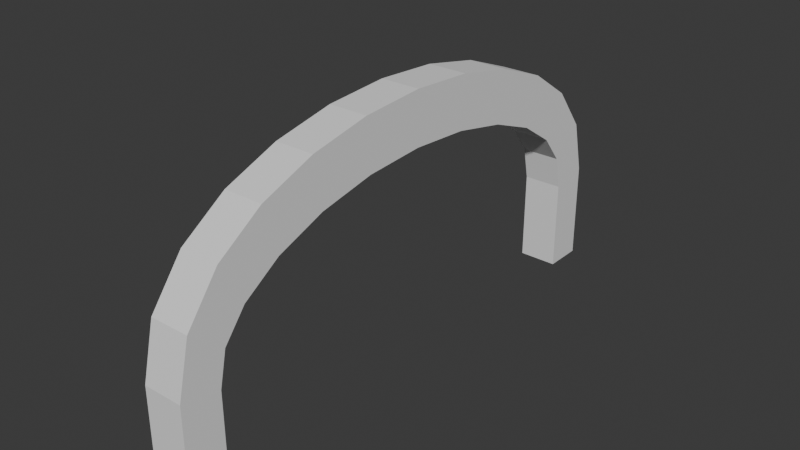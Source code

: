 # Source: Arch.blend  (saved by Blender 4.4.32; exported with 4.5.12 LTS)
import bpy
from mathutils import Matrix  # noqa: F401  (used for matrix-valued properties, if any)

bpy.ops.wm.read_factory_settings(use_empty=True)
scene = bpy.context.scene
scene.name = 'Scene'

# ---- collections
col_collection = bpy.data.collections.new('Collection'); scene.collection.children.link(col_collection)

# ---- world
world_world = bpy.data.worlds.new('World'); scene.world = world_world
world_world.use_nodes = True; world_world.node_tree.nodes.clear()
_N = world_world.node_tree.nodes; _L = world_world.node_tree.links
n0 = _N.new('ShaderNodeOutputWorld'); n0.name = 'World Output'; n0.location = (300, 300)
n1 = _N.new('ShaderNodeBackground'); n1.name = 'Background'; n1.location = (10, 300)
n1.inputs[0].default_value = (0.05088, 0.05088, 0.05088, 1.0)
_L.new(n1.outputs[0], n0.inputs[0])
n0.is_active_output = True
world_world.color = (0.05088, 0.05088, 0.05088)
world_world.sun_shadow_jitter_overblur = 0.0

# ---- meshes
me_b_ziercurve = bpy.data.meshes.new('BézierCurve')
me_b_ziercurve.from_pydata([(-0.02369, 2.225, 0.2758), (-0.02369, 2.225, -0.2758), (-0.02369, 2.777, -0.2758), (-0.02369, 2.777, 0.2758), (0.8249, 2.185, 0.2758), (0.8249, 2.185, -0.2758), (0.8793, 2.734, -0.2758), (0.8793, 2.734, 0.2758), (1.62, 2.065, 0.2758), (1.62, 2.065, -0.2758), (1.737, 2.604, -0.2758), (1.737, 2.604, 0.2758), (2.307, 1.869, 0.2758), (2.307, 1.869, -0.2758), (2.507, 2.383, -0.2758), (2.507, 2.383, 0.2758), (2.828, 1.61, 0.2758), (2.828, 1.61, -0.2758), (3.148, 2.059, -0.2758), (3.148, 2.059, 0.2758), (3.137, 1.316, 0.2758), (3.137, 1.316, -0.2758), (3.608, 1.603, -0.2758), (3.608, 1.603, 0.2758), (3.239, 0.9604, 0.2758), (3.239, 0.9604, -0.2758), (3.785, 1.041, -0.2758), (3.785, 1.041, 0.2758), (3.236, 0.0008943, 0.2758), (3.236, 0.0008943, -0.2758), (3.788, 0.0008938, -0.2758), (3.788, 0.0008939, 0.2758), (-0.8722, 2.185, 0.2758), (-0.8722, 2.185, -0.2758), (-0.9267, 2.734, -0.2758), (-0.9267, 2.734, 0.2758), (-1.667, 2.065, 0.2758), (-1.667, 2.065, -0.2758), (-1.785, 2.604, -0.2758), (-1.785, 2.604, 0.2758), (-2.354, 1.869, 0.2758), (-2.354, 1.869, -0.2758), (-2.555, 2.383, -0.2758), (-2.555, 2.383, 0.2758), (-2.876, 1.61, 0.2758), (-2.876, 1.61, -0.2758), (-3.195, 2.059, -0.2758), (-3.195, 2.059, 0.2758), (-3.185, 1.316, 0.2758), (-3.185, 1.316, -0.2758), (-3.656, 1.603, -0.2758), (-3.656, 1.603, 0.2758), (-3.287, 0.9604, 0.2758), (-3.287, 0.9604, -0.2758), (-3.832, 1.041, -0.2758), (-3.832, 1.041, 0.2758), (-3.284, 0.0008943, 0.2758), (-3.284, 0.0008943, -0.2758), (-3.835, 0.0008938, -0.2758), (-3.835, 0.0008939, 0.2758)], [], [(0, 4, 7, 3), (1, 5, 4, 0), (2, 6, 5, 1), (3, 7, 6, 2), (4, 8, 11, 7), (5, 9, 8, 4), (6, 10, 9, 5), (7, 11, 10, 6), (8, 12, 15, 11), (9, 13, 12, 8), (10, 14, 13, 9), (11, 15, 14, 10), (12, 16, 19, 15), (13, 17, 16, 12), (14, 18, 17, 13), (15, 19, 18, 14), (16, 20, 23, 19), (17, 21, 20, 16), (18, 22, 21, 17), (19, 23, 22, 18), (20, 24, 27, 23), (21, 25, 24, 20), (22, 26, 25, 21), (23, 27, 26, 22), (24, 28, 31, 27), (27, 31, 30, 26), (25, 29, 28, 24), (26, 30, 29, 25), (0, 3, 35, 32), (1, 0, 32, 33), (2, 1, 33, 34), (3, 2, 34, 35), (32, 35, 39, 36), (33, 32, 36, 37), (34, 33, 37, 38), (35, 34, 38, 39), (36, 39, 43, 40), (37, 36, 40, 41), (38, 37, 41, 42), (39, 38, 42, 43), (40, 43, 47, 44), (41, 40, 44, 45), (42, 41, 45, 46), (43, 42, 46, 47), (44, 47, 51, 48), (45, 44, 48, 49), (46, 45, 49, 50), (47, 46, 50, 51), (48, 51, 55, 52), (49, 48, 52, 53), (50, 49, 53, 54), (51, 50, 54, 55), (59, 58, 57, 56), (55, 59, 56, 52), (52, 56, 57, 53), (53, 57, 58, 54), (54, 58, 59, 55), (31, 28, 29, 30)])
_uv = me_b_ziercurve.uv_layers.new(name='UVMap')
_uv.uv.foreach_set('vector', [0.5, 1.0, 0.5278, 1.0, 0.5278, 0.75, 0.5, 0.75, 0.5, 0.25, 0.5278, 0.25, 0.5278, 0.0, 0.5, 0.0, 0.5, 0.5, 0.5278, 0.5, 0.5278, 0.25, 0.5, 0.25, 0.5, 0.75, 0.5278, 0.75, 0.5278, 0.5, 0.5, 0.5, 0.5278, 1.0, 0.5556, 1.0, 0.5556, 0.75, 0.5278, 0.75, 0.5278, 0.25, 0.5556, 0.25, 0.5556, 0.0, 0.5278, 0.0, 0.5278, 0.5, 0.5556, 0.5, 0.5556, 0.25, 0.5278, 0.25, 0.5278, 0.75, 0.5556, 0.75, 0.5556, 0.5, 0.5278, 0.5, 0.5556, 1.0, 0.5833, 1.0, 0.5833, 0.75, 0.5556, 0.75, 0.5556, 0.25, 0.5833, 0.25, 0.5833, 0.0, 0.5556, 0.0, 0.5556, 0.5, 0.5833, 0.5, 0.5833, 0.25, 0.5556, 0.25, 0.5556, 0.75, 0.5833, 0.75, 0.5833, 0.5, 0.5556, 0.5, 0.5833, 1.0, 0.6111, 1.0, 0.6111, 0.75, 0.5833, 0.75, 0.5833, 0.25, 0.6111, 0.25, 0.6111, 0.0, 0.5833, 0.0, 0.5833, 0.5, 0.6111, 0.5, 0.6111, 0.25, 0.5833, 0.25, 0.5833, 0.75, 0.6111, 0.75, 0.6111, 0.5, 0.5833, 0.5, 0.6111, 1.0, 0.6389, 1.0, 0.6389, 0.75, 0.6111, 0.75, 0.6111, 0.25, 0.6389, 0.25, 0.6389, 0.0, 0.6111, 0.0, 0.6111, 0.5, 0.6389, 0.5, 0.6389, 0.25, 0.6111, 0.25, 0.6111, 0.75, 0.6389, 0.75, 0.6389, 0.5, 0.6111, 0.5, 0.6389, 1.0, 0.6667, 1.0, 0.6667, 0.75, 0.6389, 0.75, 0.6389, 0.25, 0.6667, 0.25, 0.6667, 0.0, 0.6389, 0.0, 0.6389, 0.5, 0.6667, 0.5, 0.6667, 0.25, 0.6389, 0.25, 0.6389, 0.75, 0.6667, 0.75, 0.6667, 0.5, 0.6389, 0.5, 0.6667, 1.0, 1.0, 1.0, 1.0, 0.75, 0.6667, 0.75, 0.6667, 0.75, 1.0, 0.75, 1.0, 0.5, 0.6667, 0.5, 0.6667, 0.25, 1.0, 0.25, 1.0, 0.0, 0.6667, 0.0, 0.6667, 0.5, 1.0, 0.5, 1.0, 0.25, 0.6667, 0.25, 0.5, 1.0, 0.5, 0.75, 0.5278, 0.75, 0.5278, 1.0, 0.5, 0.25, 0.5, 0.0, 0.5278, 0.0, 0.5278, 0.25, 0.5, 0.5, 0.5, 0.25, 0.5278, 0.25, 0.5278, 0.5, 0.5, 0.75, 0.5, 0.5, 0.5278, 0.5, 0.5278, 0.75, 0.5278, 1.0, 0.5278, 0.75, 0.5556, 0.75, 0.5556, 1.0, 0.5278, 0.25, 0.5278, 0.0, 0.5556, 0.0, 0.5556, 0.25, 0.5278, 0.5, 0.5278, 0.25, 0.5556, 0.25, 0.5556, 0.5, 0.5278, 0.75, 0.5278, 0.5, 0.5556, 0.5, 0.5556, 0.75, 0.5556, 1.0, 0.5556, 0.75, 0.5833, 0.75, 0.5833, 1.0, 0.5556, 0.25, 0.5556, 0.0, 0.5833, 0.0, 0.5833, 0.25, 0.5556, 0.5, 0.5556, 0.25, 0.5833, 0.25, 0.5833, 0.5, 0.5556, 0.75, 0.5556, 0.5, 0.5833, 0.5, 0.5833, 0.75, 0.5833, 1.0, 0.5833, 0.75, 0.6111, 0.75, 0.6111, 1.0, 0.5833, 0.25, 0.5833, 0.0, 0.6111, 0.0, 0.6111, 0.25, 0.5833, 0.5, 0.5833, 0.25, 0.6111, 0.25, 0.6111, 0.5, 0.5833, 0.75, 0.5833, 0.5, 0.6111, 0.5, 0.6111, 0.75, 0.6111, 1.0, 0.6111, 0.75, 0.6389, 0.75, 0.6389, 1.0, 0.6111, 0.25, 0.6111, 0.0, 0.6389, 0.0, 0.6389, 0.25, 0.6111, 0.5, 0.6111, 0.25, 0.6389, 0.25, 0.6389, 0.5, 0.6111, 0.75, 0.6111, 0.5, 0.6389, 0.5, 0.6389, 0.75, 0.6389, 1.0, 0.6389, 0.75, 0.6667, 0.75, 0.6667, 1.0, 0.6389, 0.25, 0.6389, 0.0, 0.6667, 0.0, 0.6667, 0.25, 0.6389, 0.5, 0.6389, 0.25, 0.6667, 0.25, 0.6667, 0.5, 0.6389, 0.75, 0.6389, 0.5, 0.6667, 0.5, 0.6667, 0.75, 1.0, 0.75, 1.0, 0.5, 1.0, 0.25, 1.0, 0.0, 0.6667, 0.75, 1.0, 0.75, 1.0, 1.0, 0.6667, 1.0, 0.6667, 0.0, 1.0, 0.0, 1.0, 0.25, 0.6667, 0.25, 0.6667, 0.25, 1.0, 0.25, 1.0, 0.5, 0.6667, 0.5, 0.6667, 0.5, 1.0, 0.5, 1.0, 0.75, 0.6667, 0.75, 1.0, 0.75, 1.0, 0.0, 1.0, 0.25, 1.0, 0.5])
me_b_ziercurve.auto_texspace = False
me_b_ziercurve.update()

# ---- objects
ob_b_ziercurve = bpy.data.objects.new('BézierCurve', me_b_ziercurve)

# ---- transforms, parenting, visibility, modifiers, constraints
ob_b_ziercurve.location = (2.842e-14, -3.725e-09, 0.0)
ob_b_ziercurve.rotation_euler = (1.571, 7.55e-08, 1.571)
ob_b_ziercurve.scale = (1.5, 2.002, 1.5)

# ---- collection membership
col_collection.objects.link(ob_b_ziercurve)

# ---- scene / render settings (as saved in the file)
scene.frame_start = 1; scene.frame_end = 250; scene.frame_set(1)
scene.render.engine = 'BLENDER_EEVEE_NEXT'
bpy.context.view_layer.update()

# ---- added for rendering (the .blend has no active camera and no usable light): camera, sun
cam_auto = bpy.data.cameras.new('AutoCamera')
cam_auto.lens = 50.0
cam_auto.sensor_width = 36.0
cam_auto.clip_end = 1000.0
ob_auto_camera = bpy.data.objects.new('AutoCamera', cam_auto)
scene.collection.objects.link(ob_auto_camera)
ob_auto_camera.location = (11.7874, -14.1804, 12.2105)
ob_auto_camera.rotation_euler = (1.09748, -7.21219e-08, 0.694738)
scene.camera = ob_auto_camera
light_auto_sun = bpy.data.lights.new('AutoSun', 'SUN')
light_auto_sun.energy = 3.0
light_auto_sun.angle = 0.0523599
ob_auto_sun = bpy.data.objects.new('AutoSun', light_auto_sun)
scene.collection.objects.link(ob_auto_sun)
ob_auto_sun.rotation_euler = (0.872665, 0.174533, 0.523599)
bpy.context.view_layer.update()
